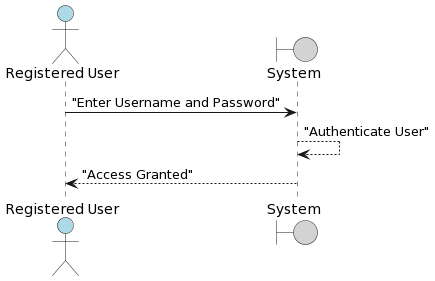

The diagram above was rendered by PlantUML. Its source (embedded in the PNG):
@startuml
actor "Registered User" as RegisteredUser #lightblue
boundary "System" as System #lightgrey

RegisteredUser -> System : "Enter Username and Password"
System --> System : "Authenticate User"
System --> RegisteredUser : "Access Granted"
@enduml